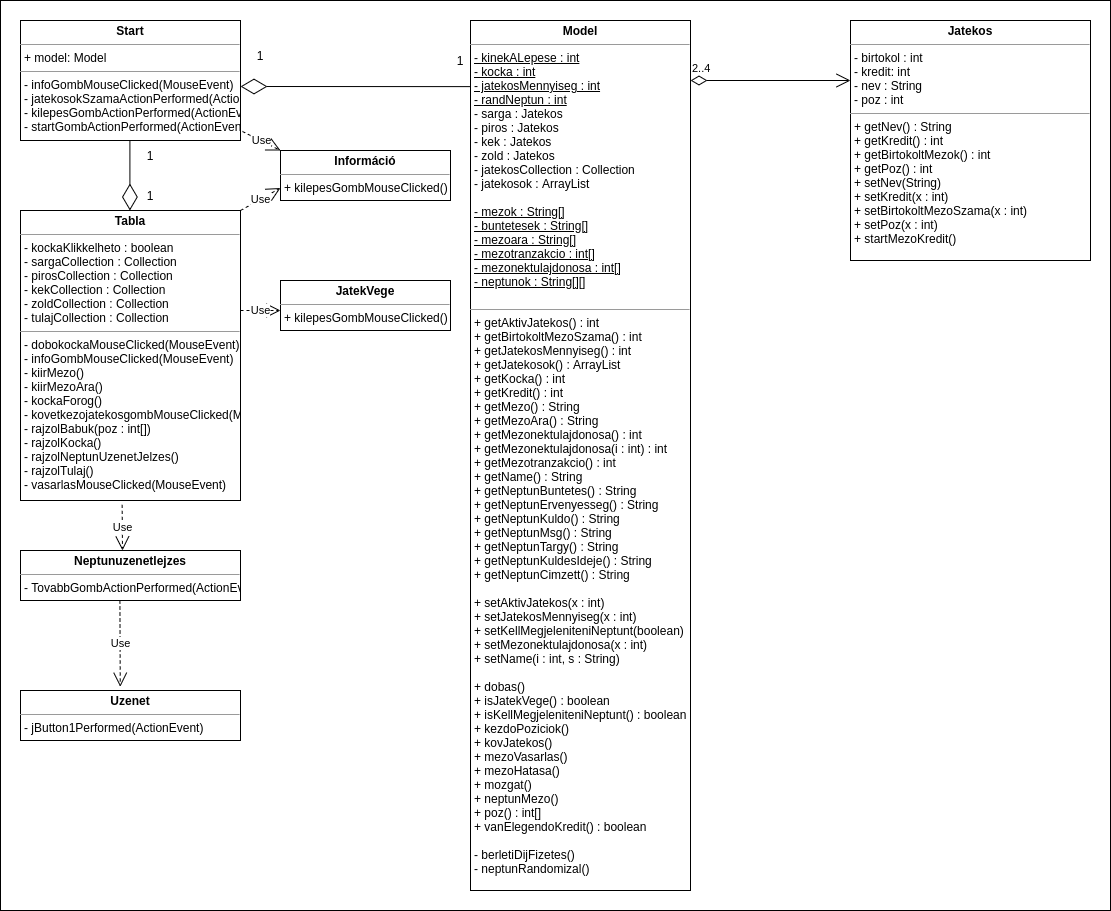

The diagram above was exported from draw.io. Its source (the exported page's mxGraphModel, read from the mxfile embedded in the PNG):
<mxGraphModel dx="3122" dy="905" grid="1" gridSize="10" guides="1" tooltips="1" connect="1" arrows="1" fold="1" page="1" pageScale="1" pageWidth="850" pageHeight="1100" math="0" shadow="0">
  <root>
    <mxCell id="0" />
    <mxCell id="1" parent="0" />
    <mxCell id="l04WGuk6jmc4x7P9p3kg-5" value="" style="rounded=0;whiteSpace=wrap;html=1;" vertex="1" parent="1">
      <mxGeometry x="-1700" width="1110" height="910" as="geometry" />
    </mxCell>
    <mxCell id="yEcu6pLG9A0d1VcjZ2Pz-1" value="&lt;p style=&quot;margin: 0px ; margin-top: 4px ; text-align: center&quot;&gt;&lt;b&gt;Model&lt;/b&gt;&lt;/p&gt;&lt;hr size=&quot;1&quot;&gt;&lt;p style=&quot;margin: 0px ; margin-left: 4px&quot;&gt;&lt;u&gt;- kinekALepese : int&lt;/u&gt;&lt;/p&gt;&lt;p style=&quot;margin: 0px ; margin-left: 4px&quot;&gt;&lt;u&gt;- kocka : int&lt;/u&gt;&lt;/p&gt;&lt;p style=&quot;margin: 0px ; margin-left: 4px&quot;&gt;&lt;u&gt;- jatekosMennyiseg : int&lt;/u&gt;&lt;/p&gt;&lt;p style=&quot;margin: 0px ; margin-left: 4px&quot;&gt;&lt;u&gt;- randNeptun : int&lt;/u&gt;&lt;/p&gt;&lt;p style=&quot;margin: 0px ; margin-left: 4px&quot;&gt;- sarga : Jatekos&lt;/p&gt;&lt;p style=&quot;margin: 0px ; margin-left: 4px&quot;&gt;- piros : Jatekos&lt;/p&gt;&lt;p style=&quot;margin: 0px ; margin-left: 4px&quot;&gt;- kek : Jatekos&lt;/p&gt;&lt;p style=&quot;margin: 0px ; margin-left: 4px&quot;&gt;- zold : Jatekos&lt;/p&gt;&lt;p style=&quot;margin: 0px ; margin-left: 4px&quot;&gt;- jatekosCollection : Collection&lt;/p&gt;&lt;p style=&quot;margin: 0px ; margin-left: 4px&quot;&gt;- jatekosok : ArrayList&lt;/p&gt;&lt;p style=&quot;margin: 0px ; margin-left: 4px&quot;&gt;&lt;br&gt;&lt;/p&gt;&lt;p style=&quot;margin: 0px ; margin-left: 4px&quot;&gt;&lt;u&gt;- mezok : String[]&lt;/u&gt;&lt;/p&gt;&lt;p style=&quot;margin: 0px ; margin-left: 4px&quot;&gt;&lt;u&gt;- buntetesek : String[]&lt;/u&gt;&lt;/p&gt;&lt;p style=&quot;margin: 0px ; margin-left: 4px&quot;&gt;&lt;u&gt;- mezoara : String[]&lt;/u&gt;&lt;/p&gt;&lt;p style=&quot;margin: 0px ; margin-left: 4px&quot;&gt;&lt;u&gt;- mezotranzakcio : int[]&lt;/u&gt;&lt;/p&gt;&lt;p style=&quot;margin: 0px ; margin-left: 4px&quot;&gt;&lt;u&gt;- mezonektulajdonosa : int[]&lt;/u&gt;&lt;/p&gt;&lt;p style=&quot;margin: 0px ; margin-left: 4px&quot;&gt;&lt;u&gt;- neptunok : String[][]&lt;/u&gt;&lt;/p&gt;&lt;p style=&quot;margin: 0px ; margin-left: 4px&quot;&gt;&lt;u&gt;&lt;br&gt;&lt;/u&gt;&lt;/p&gt;&lt;hr size=&quot;1&quot;&gt;&lt;p style=&quot;margin: 0px ; margin-left: 4px&quot;&gt;+ getAktivJatekos() : int&lt;/p&gt;&lt;p style=&quot;margin: 0px ; margin-left: 4px&quot;&gt;+ getBirtokoltMezoSzama() : int&lt;/p&gt;&lt;p style=&quot;margin: 0px ; margin-left: 4px&quot;&gt;+ getJatekosMennyiseg() : int&lt;/p&gt;&lt;p style=&quot;margin: 0px ; margin-left: 4px&quot;&gt;+ getJatekosok() : ArrayList&lt;/p&gt;&lt;p style=&quot;margin: 0px ; margin-left: 4px&quot;&gt;+ getKocka() : int&lt;/p&gt;&lt;p style=&quot;margin: 0px ; margin-left: 4px&quot;&gt;+ getKredit() : int&lt;/p&gt;&lt;p style=&quot;margin: 0px ; margin-left: 4px&quot;&gt;+ getMezo() : String&lt;/p&gt;&lt;p style=&quot;margin: 0px ; margin-left: 4px&quot;&gt;+ getMezoAra() : String&lt;/p&gt;&lt;p style=&quot;margin: 0px ; margin-left: 4px&quot;&gt;+ getMezonektulajdonosa() : int&lt;/p&gt;&lt;p style=&quot;margin: 0px ; margin-left: 4px&quot;&gt;+ getMezonektulajdonosa(i : int) : int&lt;/p&gt;&lt;p style=&quot;margin: 0px ; margin-left: 4px&quot;&gt;+ getMezotranzakcio() : int&lt;/p&gt;&lt;p style=&quot;margin: 0px ; margin-left: 4px&quot;&gt;+ getName() : String&lt;/p&gt;&lt;p style=&quot;margin: 0px ; margin-left: 4px&quot;&gt;+ getNeptunBuntetes() : String&lt;/p&gt;&lt;p style=&quot;margin: 0px ; margin-left: 4px&quot;&gt;+ getNeptunErvenyesseg() : String&lt;/p&gt;&lt;p style=&quot;margin: 0px ; margin-left: 4px&quot;&gt;+ getNeptunKuldo() : String&lt;/p&gt;&lt;p style=&quot;margin: 0px ; margin-left: 4px&quot;&gt;+ getNeptunMsg() : String&lt;/p&gt;&lt;p style=&quot;margin: 0px ; margin-left: 4px&quot;&gt;+ getNeptunTargy() : String&lt;/p&gt;&lt;p style=&quot;margin: 0px ; margin-left: 4px&quot;&gt;+ getNeptunKuldesIdeje() : String&lt;/p&gt;&lt;p style=&quot;margin: 0px ; margin-left: 4px&quot;&gt;+ getNeptunCimzett() : String&lt;/p&gt;&lt;p style=&quot;margin: 0px ; margin-left: 4px&quot;&gt;&lt;br&gt;&lt;/p&gt;&lt;p style=&quot;margin: 0px ; margin-left: 4px&quot;&gt;+ setAktivJatekos(x : int)&lt;/p&gt;&lt;p style=&quot;margin: 0px ; margin-left: 4px&quot;&gt;+ setJatekosMennyiseg(x : int)&lt;/p&gt;&lt;p style=&quot;margin: 0px ; margin-left: 4px&quot;&gt;+ setKellMegjeleniteniNeptunt(boolean)&lt;/p&gt;&lt;p style=&quot;margin: 0px ; margin-left: 4px&quot;&gt;+ setMezonektulajdonosa(x : int)&lt;/p&gt;&lt;p style=&quot;margin: 0px ; margin-left: 4px&quot;&gt;+ setName(i : int, s : String)&lt;/p&gt;&lt;p style=&quot;margin: 0px ; margin-left: 4px&quot;&gt;&lt;br&gt;&lt;/p&gt;&lt;p style=&quot;margin: 0px ; margin-left: 4px&quot;&gt;+ dobas()&lt;/p&gt;&lt;p style=&quot;margin: 0px ; margin-left: 4px&quot;&gt;+ isJatekVege() : boolean&lt;/p&gt;&lt;p style=&quot;margin: 0px ; margin-left: 4px&quot;&gt;+ isKellMegjeleniteniNeptunt() : boolean&lt;/p&gt;&lt;p style=&quot;margin: 0px ; margin-left: 4px&quot;&gt;&lt;span&gt;+ kezdoPoziciok()&lt;/span&gt;&lt;br&gt;&lt;/p&gt;&lt;p style=&quot;margin: 0px ; margin-left: 4px&quot;&gt;&lt;span&gt;+ kovJatekos()&lt;/span&gt;&lt;/p&gt;&lt;p style=&quot;margin: 0px ; margin-left: 4px&quot;&gt;&lt;span&gt;+ mezoVasarlas()&lt;/span&gt;&lt;/p&gt;&lt;p style=&quot;margin: 0px ; margin-left: 4px&quot;&gt;&lt;span&gt;+ mezoHatasa()&lt;/span&gt;&lt;/p&gt;&lt;p style=&quot;margin: 0px ; margin-left: 4px&quot;&gt;&lt;span&gt;+ mozgat()&lt;/span&gt;&lt;/p&gt;&lt;p style=&quot;margin: 0px ; margin-left: 4px&quot;&gt;&lt;span&gt;+ neptunMezo()&lt;/span&gt;&lt;/p&gt;&lt;p style=&quot;margin: 0px ; margin-left: 4px&quot;&gt;+ poz() : int[]&lt;/p&gt;&lt;p style=&quot;margin: 0px ; margin-left: 4px&quot;&gt;+ vanElegendoKredit() : boolean&lt;/p&gt;&lt;p style=&quot;margin: 0px ; margin-left: 4px&quot;&gt;&lt;br&gt;&lt;/p&gt;&lt;p style=&quot;margin: 0px ; margin-left: 4px&quot;&gt;- berletiDijFizetes()&lt;/p&gt;&lt;p style=&quot;margin: 0px ; margin-left: 4px&quot;&gt;- neptunRandomizal()&lt;/p&gt;" style="verticalAlign=top;align=left;overflow=fill;fontSize=12;fontFamily=Helvetica;html=1;" parent="1" vertex="1">
      <mxGeometry x="-1230" y="20" width="220" height="870" as="geometry" />
    </mxCell>
    <mxCell id="VT126hV_rgrj8fsbZsk1-2" value="&lt;p style=&quot;margin: 0px ; margin-top: 4px ; text-align: center&quot;&gt;&lt;b&gt;Jatekos&lt;/b&gt;&lt;/p&gt;&lt;hr size=&quot;1&quot;&gt;&lt;p style=&quot;margin: 0px 0px 0px 4px&quot;&gt;- birtokol : int&lt;/p&gt;&lt;p style=&quot;margin: 0px ; margin-left: 4px&quot;&gt;- kredit: int&lt;/p&gt;&lt;p style=&quot;margin: 0px ; margin-left: 4px&quot;&gt;&lt;span&gt;- nev : String&lt;/span&gt;&lt;br&gt;&lt;/p&gt;&lt;p style=&quot;margin: 0px ; margin-left: 4px&quot;&gt;- poz : int&lt;/p&gt;&lt;hr size=&quot;1&quot;&gt;&lt;p style=&quot;margin: 0px 0px 0px 4px&quot;&gt;&lt;span&gt;+ getNev() : String&lt;/span&gt;&lt;br&gt;&lt;/p&gt;&lt;p style=&quot;margin: 0px ; margin-left: 4px&quot;&gt;+ getKredit() : int&lt;/p&gt;&lt;p style=&quot;margin: 0px ; margin-left: 4px&quot;&gt;+ getBirtokoltMezok() : int&lt;/p&gt;&lt;p style=&quot;margin: 0px ; margin-left: 4px&quot;&gt;+ getPoz() : int&lt;/p&gt;&lt;p style=&quot;margin: 0px ; margin-left: 4px&quot;&gt;&lt;span&gt;+ setNev(String)&lt;/span&gt;&lt;br&gt;&lt;/p&gt;&lt;p style=&quot;margin: 0px ; margin-left: 4px&quot;&gt;&lt;span&gt;+ setKredit(x : int)&lt;/span&gt;&lt;/p&gt;&lt;p style=&quot;margin: 0px ; margin-left: 4px&quot;&gt;&lt;span&gt;+ setBirtokoltMezoSzama(x : int)&lt;/span&gt;&lt;/p&gt;&lt;p style=&quot;margin: 0px ; margin-left: 4px&quot;&gt;&lt;span&gt;+ setPoz(x : int)&lt;/span&gt;&lt;br&gt;&lt;/p&gt;&lt;p style=&quot;margin: 0px ; margin-left: 4px&quot;&gt;&lt;span&gt;+ startMezoKredit()&lt;/span&gt;&lt;/p&gt;" style="verticalAlign=top;align=left;overflow=fill;fontSize=12;fontFamily=Helvetica;html=1;" parent="1" vertex="1">
      <mxGeometry x="-850" y="20" width="240" height="240" as="geometry" />
    </mxCell>
    <mxCell id="VT126hV_rgrj8fsbZsk1-3" value="&lt;p style=&quot;margin: 0px ; margin-top: 4px ; text-align: center&quot;&gt;&lt;b&gt;Tabla&lt;/b&gt;&lt;/p&gt;&lt;hr size=&quot;1&quot;&gt;&lt;p style=&quot;margin: 0px ; margin-left: 4px&quot;&gt;&lt;span&gt;- kockaKlikkelheto : boolean&lt;/span&gt;&lt;br&gt;&lt;/p&gt;&lt;p style=&quot;margin: 0px ; margin-left: 4px&quot;&gt;- sargaCollection : Collection&lt;/p&gt;&lt;p style=&quot;margin: 0px ; margin-left: 4px&quot;&gt;- pirosCollection : Collection&lt;/p&gt;&lt;p style=&quot;margin: 0px ; margin-left: 4px&quot;&gt;- kekCollection : Collection&lt;/p&gt;&lt;p style=&quot;margin: 0px ; margin-left: 4px&quot;&gt;- zoldCollection : Collection&lt;/p&gt;&lt;p style=&quot;margin: 0px ; margin-left: 4px&quot;&gt;- tulajCollection : Collection&lt;/p&gt;&lt;hr size=&quot;1&quot;&gt;&lt;p style=&quot;margin: 0px ; margin-left: 4px&quot;&gt;&lt;span&gt;- dobokockaMouseClicked(MouseEvent)&lt;/span&gt;&lt;br&gt;&lt;/p&gt;&lt;p style=&quot;margin: 0px ; margin-left: 4px&quot;&gt;- infoGombMouseClicked(MouseEvent)&lt;/p&gt;&lt;p style=&quot;margin: 0px ; margin-left: 4px&quot;&gt;&lt;span&gt;- kiirMezo()&lt;/span&gt;&lt;br&gt;&lt;/p&gt;&lt;p style=&quot;margin: 0px ; margin-left: 4px&quot;&gt;&lt;span&gt;- kiirMezoAra()&lt;/span&gt;&lt;br&gt;&lt;/p&gt;&lt;p style=&quot;margin: 0px ; margin-left: 4px&quot;&gt;&lt;span&gt;- kockaForog()&lt;/span&gt;&lt;br&gt;&lt;/p&gt;&lt;p style=&quot;margin: 0px ; margin-left: 4px&quot;&gt;&lt;span&gt;- kovetkezojatekosgombMouseClicked(MouseEvent)&lt;/span&gt;&lt;br&gt;&lt;/p&gt;&lt;p style=&quot;margin: 0px 0px 0px 4px&quot;&gt;- rajzolBabuk(poz : int[])&lt;/p&gt;&lt;p style=&quot;margin: 0px 0px 0px 4px&quot;&gt;- rajzolKocka()&lt;/p&gt;&lt;p style=&quot;margin: 0px 0px 0px 4px&quot;&gt;- rajzolNeptunUzenetJelzes()&lt;/p&gt;&lt;p style=&quot;margin: 0px 0px 0px 4px&quot;&gt;- rajzolTulaj()&lt;/p&gt;&lt;p style=&quot;margin: 0px 0px 0px 4px&quot;&gt;&lt;span&gt;- vasarlasMouseClicked(MouseEvent)&lt;/span&gt;&lt;/p&gt;&lt;p style=&quot;margin: 0px ; margin-left: 4px&quot;&gt;&lt;br&gt;&lt;/p&gt;" style="verticalAlign=top;align=left;overflow=fill;fontSize=12;fontFamily=Helvetica;html=1;" parent="1" vertex="1">
      <mxGeometry x="-1680" y="210" width="220" height="290" as="geometry" />
    </mxCell>
    <mxCell id="VT126hV_rgrj8fsbZsk1-4" value="&lt;p style=&quot;margin: 0px ; margin-top: 4px ; text-align: center&quot;&gt;&lt;b&gt;Uzenet&lt;/b&gt;&lt;/p&gt;&lt;hr size=&quot;1&quot;&gt;&lt;p style=&quot;margin: 0px ; margin-left: 4px&quot;&gt;&lt;/p&gt;&lt;p style=&quot;margin: 0px ; margin-left: 4px&quot;&gt;&lt;span class=&quot;pl-en&quot;&gt;- jButton1Performed(ActionEvent)&lt;/span&gt;&lt;br&gt;&lt;/p&gt;" style="verticalAlign=top;align=left;overflow=fill;fontSize=12;fontFamily=Helvetica;html=1;" parent="1" vertex="1">
      <mxGeometry x="-1680" y="690" width="220" height="50" as="geometry" />
    </mxCell>
    <mxCell id="VT126hV_rgrj8fsbZsk1-6" value="&lt;p style=&quot;margin: 0px ; margin-top: 4px ; text-align: center&quot;&gt;&lt;b&gt;JatekVege&lt;/b&gt;&lt;/p&gt;&lt;hr size=&quot;1&quot;&gt;&lt;p style=&quot;margin: 0px ; margin-left: 4px&quot;&gt;&lt;/p&gt;&lt;p style=&quot;margin: 0px ; margin-left: 4px&quot;&gt;+ kilepesGombMouseClicked()&lt;/p&gt;" style="verticalAlign=top;align=left;overflow=fill;fontSize=12;fontFamily=Helvetica;html=1;" parent="1" vertex="1">
      <mxGeometry x="-1420" y="280" width="170" height="50" as="geometry" />
    </mxCell>
    <mxCell id="VT126hV_rgrj8fsbZsk1-8" value="2..4" style="endArrow=open;html=1;endSize=12;startArrow=diamondThin;startSize=14;startFill=0;edgeStyle=orthogonalEdgeStyle;align=left;verticalAlign=bottom;rounded=0;" parent="1" edge="1">
      <mxGeometry x="-1" y="3" relative="1" as="geometry">
        <mxPoint x="-1010" y="80" as="sourcePoint" />
        <mxPoint x="-850" y="80" as="targetPoint" />
      </mxGeometry>
    </mxCell>
    <mxCell id="VT126hV_rgrj8fsbZsk1-10" value="Use" style="endArrow=open;endSize=12;dashed=1;html=1;rounded=0;exitX=0.462;exitY=1.015;exitDx=0;exitDy=0;exitPerimeter=0;" parent="1" source="VT126hV_rgrj8fsbZsk1-3" edge="1">
      <mxGeometry width="160" relative="1" as="geometry">
        <mxPoint x="-1640" y="540" as="sourcePoint" />
        <mxPoint x="-1578" y="550" as="targetPoint" />
      </mxGeometry>
    </mxCell>
    <mxCell id="VT126hV_rgrj8fsbZsk1-11" value="&lt;p style=&quot;margin: 0px ; margin-top: 4px ; text-align: center&quot;&gt;&lt;b&gt;Neptunuzenetlejzes&lt;/b&gt;&lt;/p&gt;&lt;hr size=&quot;1&quot;&gt;&lt;p style=&quot;margin: 0px ; margin-left: 4px&quot;&gt;&lt;/p&gt;&lt;p style=&quot;margin: 0px ; margin-left: 4px&quot;&gt;&lt;span class=&quot;pl-en&quot;&gt;- TovabbGombActionPerformed(ActionEvent)&lt;/span&gt;&lt;br&gt;&lt;/p&gt;" style="verticalAlign=top;align=left;overflow=fill;fontSize=12;fontFamily=Helvetica;html=1;" parent="1" vertex="1">
      <mxGeometry x="-1680" y="550" width="220" height="50" as="geometry" />
    </mxCell>
    <mxCell id="VT126hV_rgrj8fsbZsk1-12" value="" style="endArrow=diamondThin;endFill=0;endSize=24;html=1;rounded=0;exitX=0;exitY=0.076;exitDx=0;exitDy=0;exitPerimeter=0;" parent="1" source="yEcu6pLG9A0d1VcjZ2Pz-1" edge="1">
      <mxGeometry width="160" relative="1" as="geometry">
        <mxPoint x="-1380" y="80" as="sourcePoint" />
        <mxPoint x="-1460" y="86" as="targetPoint" />
      </mxGeometry>
    </mxCell>
    <mxCell id="VT126hV_rgrj8fsbZsk1-13" value="" style="endArrow=diamondThin;endFill=0;endSize=24;html=1;rounded=0;" parent="1" edge="1">
      <mxGeometry width="160" relative="1" as="geometry">
        <mxPoint x="-1570.5900000000001" y="140" as="sourcePoint" />
        <mxPoint x="-1570.5900000000001" y="210" as="targetPoint" />
      </mxGeometry>
    </mxCell>
    <mxCell id="VT126hV_rgrj8fsbZsk1-15" value="Use" style="endArrow=open;endSize=12;dashed=1;html=1;rounded=0;exitX=0.462;exitY=1.015;exitDx=0;exitDy=0;exitPerimeter=0;" parent="1" edge="1">
      <mxGeometry width="160" relative="1" as="geometry">
        <mxPoint x="-1580.59" y="600" as="sourcePoint" />
        <mxPoint x="-1580.23" y="686.25" as="targetPoint" />
      </mxGeometry>
    </mxCell>
    <mxCell id="VT126hV_rgrj8fsbZsk1-16" value="Use" style="endArrow=open;endSize=12;dashed=1;html=1;rounded=0;exitX=0.462;exitY=1.015;exitDx=0;exitDy=0;exitPerimeter=0;" parent="1" edge="1">
      <mxGeometry width="160" relative="1" as="geometry">
        <mxPoint x="-1460" y="310" as="sourcePoint" />
        <mxPoint x="-1420" y="310" as="targetPoint" />
      </mxGeometry>
    </mxCell>
    <mxCell id="VT126hV_rgrj8fsbZsk1-17" value="1" style="text;html=1;strokeColor=none;fillColor=none;align=center;verticalAlign=middle;whiteSpace=wrap;rounded=0;" parent="1" vertex="1">
      <mxGeometry x="-1470" y="40" width="60" height="30" as="geometry" />
    </mxCell>
    <mxCell id="VT126hV_rgrj8fsbZsk1-18" value="1" style="text;html=1;strokeColor=none;fillColor=none;align=center;verticalAlign=middle;whiteSpace=wrap;rounded=0;" parent="1" vertex="1">
      <mxGeometry x="-1270" y="45" width="60" height="30" as="geometry" />
    </mxCell>
    <mxCell id="VT126hV_rgrj8fsbZsk1-19" value="1" style="text;html=1;strokeColor=none;fillColor=none;align=center;verticalAlign=middle;whiteSpace=wrap;rounded=0;" parent="1" vertex="1">
      <mxGeometry x="-1580" y="180" width="60" height="30" as="geometry" />
    </mxCell>
    <mxCell id="VT126hV_rgrj8fsbZsk1-20" value="1" style="text;html=1;strokeColor=none;fillColor=none;align=center;verticalAlign=middle;whiteSpace=wrap;rounded=0;" parent="1" vertex="1">
      <mxGeometry x="-1580" y="140" width="60" height="30" as="geometry" />
    </mxCell>
    <mxCell id="b7hhnjrm70ObBa_aGKeV-2" value="&lt;p style=&quot;margin: 0px ; margin-top: 4px ; text-align: center&quot;&gt;&lt;b&gt;Start&lt;/b&gt;&lt;/p&gt;&lt;hr size=&quot;1&quot;&gt;&lt;p style=&quot;margin: 0px ; margin-left: 4px&quot;&gt;+ model: Model&lt;/p&gt;&lt;hr size=&quot;1&quot;&gt;&lt;p style=&quot;margin: 0px 0px 0px 4px&quot;&gt;- infoGombMouseClicked(MouseEvent)&lt;/p&gt;&lt;p style=&quot;margin: 0px 0px 0px 4px&quot;&gt;-&amp;nbsp;jatekosokSzamaActionPerformed(ActionEvent)&lt;/p&gt;&lt;p style=&quot;margin: 0px 0px 0px 4px&quot;&gt;- kilepesGombActionPerformed(ActionEvent)&lt;br&gt;&lt;/p&gt;&lt;p style=&quot;margin: 0px 0px 0px 4px&quot;&gt;- startGombActionPerformed(ActionEvent)&lt;/p&gt;&lt;div&gt;&lt;br&gt;&lt;/div&gt;" style="verticalAlign=top;align=left;overflow=fill;fontSize=12;fontFamily=Helvetica;html=1;" parent="1" vertex="1">
      <mxGeometry x="-1680" y="20" width="220" height="120" as="geometry" />
    </mxCell>
    <mxCell id="l04WGuk6jmc4x7P9p3kg-1" value="&lt;p style=&quot;margin: 0px ; margin-top: 4px ; text-align: center&quot;&gt;&lt;b&gt;Információ&lt;/b&gt;&lt;/p&gt;&lt;hr size=&quot;1&quot;&gt;&lt;p style=&quot;margin: 0px ; margin-left: 4px&quot;&gt;&lt;/p&gt;&lt;p style=&quot;margin: 0px ; margin-left: 4px&quot;&gt;+ kilepesGombMouseClicked()&lt;/p&gt;" style="verticalAlign=top;align=left;overflow=fill;fontSize=12;fontFamily=Helvetica;html=1;" vertex="1" parent="1">
      <mxGeometry x="-1420" y="150" width="170" height="50" as="geometry" />
    </mxCell>
    <mxCell id="l04WGuk6jmc4x7P9p3kg-2" value="Use" style="endArrow=open;endSize=12;dashed=1;html=1;rounded=0;exitX=1.009;exitY=0.925;exitDx=0;exitDy=0;exitPerimeter=0;entryX=0;entryY=0;entryDx=0;entryDy=0;" edge="1" parent="1" source="b7hhnjrm70ObBa_aGKeV-2" target="l04WGuk6jmc4x7P9p3kg-1">
      <mxGeometry width="160" relative="1" as="geometry">
        <mxPoint x="-1450" y="320" as="sourcePoint" />
        <mxPoint x="-1410" y="320" as="targetPoint" />
      </mxGeometry>
    </mxCell>
    <mxCell id="l04WGuk6jmc4x7P9p3kg-3" value="Use" style="endArrow=open;endSize=12;dashed=1;html=1;rounded=0;exitX=1;exitY=0;exitDx=0;exitDy=0;entryX=0;entryY=0.75;entryDx=0;entryDy=0;" edge="1" parent="1" source="VT126hV_rgrj8fsbZsk1-3" target="l04WGuk6jmc4x7P9p3kg-1">
      <mxGeometry width="160" relative="1" as="geometry">
        <mxPoint x="-1450" y="320" as="sourcePoint" />
        <mxPoint x="-1410" y="320" as="targetPoint" />
      </mxGeometry>
    </mxCell>
  </root>
</mxGraphModel>